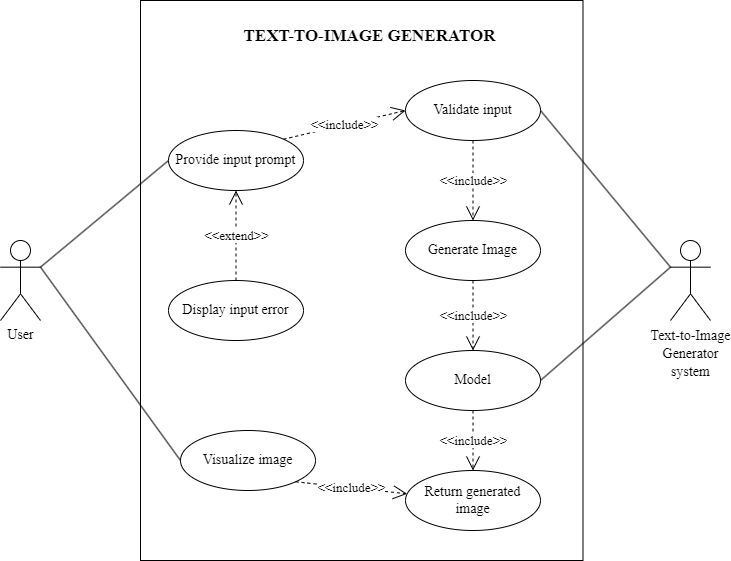

The diagram above was exported from draw.io. Its source (the exported page's mxGraphModel, read from the mxfile embedded in the PNG):
<mxGraphModel dx="1434" dy="800" grid="1" gridSize="10" guides="1" tooltips="1" connect="1" arrows="1" fold="1" page="1" pageScale="1" pageWidth="850" pageHeight="1100" math="0" shadow="0">
  <root>
    <mxCell id="0" />
    <mxCell id="1" parent="0" />
    <mxCell id="gGUqmxZunpzsBXcEJyCN-1" value="" style="rounded=0;whiteSpace=wrap;html=1;" parent="1" vertex="1">
      <mxGeometry x="330" y="100" width="442.5" height="560" as="geometry" />
    </mxCell>
    <mxCell id="gGUqmxZunpzsBXcEJyCN-2" value="&lt;font style=&quot;font-size: 14px;&quot; face=&quot;Times New Roman&quot;&gt;Text-to-Image &lt;br style=&quot;font-size: 14px;&quot;&gt;Generator &lt;br style=&quot;font-size: 14px;&quot;&gt;system&lt;/font&gt;" style="shape=umlActor;verticalLabelPosition=bottom;verticalAlign=top;html=1;outlineConnect=0;fontSize=14;" parent="1" vertex="1">
      <mxGeometry x="860" y="340" width="40" height="80" as="geometry" />
    </mxCell>
    <mxCell id="gGUqmxZunpzsBXcEJyCN-3" value="&lt;font style=&quot;font-size: 14px;&quot; face=&quot;Times New Roman&quot;&gt;User&lt;/font&gt;" style="shape=umlActor;verticalLabelPosition=bottom;verticalAlign=top;html=1;outlineConnect=0;" parent="1" vertex="1">
      <mxGeometry x="190" y="340" width="40" height="80" as="geometry" />
    </mxCell>
    <mxCell id="w1NebF3XjIvzTh4Zjo_r-1" value="&lt;font style=&quot;font-size: 14px;&quot; face=&quot;Times New Roman&quot;&gt;Visualize image&lt;/font&gt;" style="ellipse;whiteSpace=wrap;html=1;" parent="1" vertex="1">
      <mxGeometry x="370" y="530" width="135" height="60" as="geometry" />
    </mxCell>
    <mxCell id="w1NebF3XjIvzTh4Zjo_r-3" value="&lt;font face=&quot;Times New Roman&quot; style=&quot;font-size: 14px;&quot;&gt;Model&lt;/font&gt;" style="ellipse;whiteSpace=wrap;html=1;" parent="1" vertex="1">
      <mxGeometry x="595" y="450" width="135" height="60" as="geometry" />
    </mxCell>
    <mxCell id="w1NebF3XjIvzTh4Zjo_r-4" value="&lt;font face=&quot;Times New Roman&quot; style=&quot;font-size: 14px;&quot;&gt;Validate input&lt;/font&gt;" style="ellipse;whiteSpace=wrap;html=1;" parent="1" vertex="1">
      <mxGeometry x="595" y="180" width="135" height="60" as="geometry" />
    </mxCell>
    <mxCell id="w1NebF3XjIvzTh4Zjo_r-5" value="&lt;font face=&quot;Times New Roman&quot; style=&quot;font-size: 14px;&quot;&gt;Display input error&lt;/font&gt;" style="ellipse;whiteSpace=wrap;html=1;" parent="1" vertex="1">
      <mxGeometry x="358" y="380" width="135" height="60" as="geometry" />
    </mxCell>
    <mxCell id="w1NebF3XjIvzTh4Zjo_r-6" value="&lt;font style=&quot;font-size: 14px;&quot; face=&quot;Times New Roman&quot;&gt;Provide input prompt&lt;/font&gt;" style="ellipse;whiteSpace=wrap;html=1;" parent="1" vertex="1">
      <mxGeometry x="358" y="230" width="135" height="60" as="geometry" />
    </mxCell>
    <mxCell id="w1NebF3XjIvzTh4Zjo_r-7" value="&lt;font face=&quot;Times New Roman&quot; style=&quot;font-size: 14px;&quot;&gt;Return generated image&lt;/font&gt;" style="ellipse;whiteSpace=wrap;html=1;" parent="1" vertex="1">
      <mxGeometry x="595" y="570" width="135" height="60" as="geometry" />
    </mxCell>
    <mxCell id="w1NebF3XjIvzTh4Zjo_r-8" value="&lt;font style=&quot;font-size: 14px;&quot; face=&quot;Times New Roman&quot;&gt;Generate Image&lt;/font&gt;" style="ellipse;whiteSpace=wrap;html=1;" parent="1" vertex="1">
      <mxGeometry x="595" y="320" width="135" height="60" as="geometry" />
    </mxCell>
    <mxCell id="w1NebF3XjIvzTh4Zjo_r-10" value="&lt;font face=&quot;Times New Roman&quot; style=&quot;font-size: 13px;&quot;&gt;&amp;lt;&amp;lt;include&amp;gt;&amp;gt;&lt;/font&gt;" style="endArrow=open;endSize=12;dashed=1;html=1;rounded=0;exitX=1;exitY=0;exitDx=0;exitDy=0;entryX=0;entryY=0.5;entryDx=0;entryDy=0;" parent="1" source="w1NebF3XjIvzTh4Zjo_r-6" edge="1" target="w1NebF3XjIvzTh4Zjo_r-4">
      <mxGeometry width="160" relative="1" as="geometry">
        <mxPoint x="330" y="360" as="sourcePoint" />
        <mxPoint x="560" y="270" as="targetPoint" />
      </mxGeometry>
    </mxCell>
    <mxCell id="w1NebF3XjIvzTh4Zjo_r-12" value="&lt;font style=&quot;font-size: 13px;&quot; face=&quot;Times New Roman&quot;&gt;&amp;lt;&amp;lt;extend&amp;gt;&amp;gt;&lt;/font&gt;" style="endArrow=open;endSize=12;dashed=1;html=1;rounded=0;exitX=0.5;exitY=0;exitDx=0;exitDy=0;entryX=0.5;entryY=1;entryDx=0;entryDy=0;" parent="1" source="w1NebF3XjIvzTh4Zjo_r-5" target="w1NebF3XjIvzTh4Zjo_r-6" edge="1">
      <mxGeometry width="160" relative="1" as="geometry">
        <mxPoint x="455" y="310" as="sourcePoint" />
        <mxPoint x="570" y="280" as="targetPoint" />
      </mxGeometry>
    </mxCell>
    <mxCell id="w1NebF3XjIvzTh4Zjo_r-14" value="&lt;font style=&quot;font-size: 13px;&quot; face=&quot;Times New Roman&quot;&gt;&amp;lt;&amp;lt;include&amp;gt;&amp;gt;&lt;/font&gt;" style="endArrow=open;endSize=12;dashed=1;html=1;rounded=0;exitX=1;exitY=1;exitDx=0;exitDy=0;" parent="1" source="w1NebF3XjIvzTh4Zjo_r-1" target="w1NebF3XjIvzTh4Zjo_r-7" edge="1">
      <mxGeometry width="160" relative="1" as="geometry">
        <mxPoint x="388" y="600" as="sourcePoint" />
        <mxPoint x="503" y="570" as="targetPoint" />
      </mxGeometry>
    </mxCell>
    <mxCell id="w1NebF3XjIvzTh4Zjo_r-15" value="" style="endArrow=none;html=1;rounded=0;exitX=1;exitY=0.3333333333333333;exitDx=0;exitDy=0;exitPerimeter=0;entryX=0;entryY=0.5;entryDx=0;entryDy=0;" parent="1" source="gGUqmxZunpzsBXcEJyCN-3" target="w1NebF3XjIvzTh4Zjo_r-6" edge="1">
      <mxGeometry width="50" height="50" relative="1" as="geometry">
        <mxPoint x="380" y="450" as="sourcePoint" />
        <mxPoint x="430" y="400" as="targetPoint" />
      </mxGeometry>
    </mxCell>
    <mxCell id="w1NebF3XjIvzTh4Zjo_r-17" value="" style="endArrow=none;html=1;rounded=0;exitX=1;exitY=0.3333333333333333;exitDx=0;exitDy=0;exitPerimeter=0;entryX=0;entryY=0.5;entryDx=0;entryDy=0;" parent="1" source="gGUqmxZunpzsBXcEJyCN-3" target="w1NebF3XjIvzTh4Zjo_r-1" edge="1">
      <mxGeometry width="50" height="50" relative="1" as="geometry">
        <mxPoint x="230" y="390" as="sourcePoint" />
        <mxPoint x="340" y="320" as="targetPoint" />
      </mxGeometry>
    </mxCell>
    <mxCell id="w1NebF3XjIvzTh4Zjo_r-21" value="" style="endArrow=none;html=1;rounded=0;exitX=0;exitY=0.3333333333333333;exitDx=0;exitDy=0;exitPerimeter=0;entryX=1;entryY=0.5;entryDx=0;entryDy=0;" parent="1" source="gGUqmxZunpzsBXcEJyCN-2" target="w1NebF3XjIvzTh4Zjo_r-3" edge="1">
      <mxGeometry width="50" height="50" relative="1" as="geometry">
        <mxPoint x="440" y="450" as="sourcePoint" />
        <mxPoint x="690" y="410" as="targetPoint" />
      </mxGeometry>
    </mxCell>
    <mxCell id="w1NebF3XjIvzTh4Zjo_r-22" value="&lt;font style=&quot;font-size: 13px;&quot; face=&quot;Times New Roman&quot;&gt;&amp;lt;&amp;lt;include&amp;gt;&amp;gt;&lt;/font&gt;" style="endArrow=open;endSize=12;dashed=1;html=1;rounded=0;exitX=0.5;exitY=1;exitDx=0;exitDy=0;entryX=0.5;entryY=0;entryDx=0;entryDy=0;" parent="1" source="w1NebF3XjIvzTh4Zjo_r-8" target="w1NebF3XjIvzTh4Zjo_r-3" edge="1">
      <mxGeometry width="160" relative="1" as="geometry">
        <mxPoint x="459" y="526" as="sourcePoint" />
        <mxPoint x="564" y="480" as="targetPoint" />
      </mxGeometry>
    </mxCell>
    <mxCell id="w1NebF3XjIvzTh4Zjo_r-23" value="&lt;font face=&quot;Times New Roman&quot; style=&quot;font-size: 13px;&quot;&gt;&amp;lt;&amp;lt;include&amp;gt;&amp;gt;&lt;/font&gt;" style="endArrow=open;endSize=12;dashed=1;html=1;rounded=0;exitX=0.5;exitY=1;exitDx=0;exitDy=0;entryX=0.5;entryY=0;entryDx=0;entryDy=0;" parent="1" source="w1NebF3XjIvzTh4Zjo_r-4" target="w1NebF3XjIvzTh4Zjo_r-8" edge="1">
      <mxGeometry x="-0.0005" width="160" relative="1" as="geometry">
        <mxPoint x="690" y="305" as="sourcePoint" />
        <mxPoint x="660" y="320" as="targetPoint" />
        <mxPoint as="offset" />
      </mxGeometry>
    </mxCell>
    <mxCell id="w1NebF3XjIvzTh4Zjo_r-25" value="&lt;font face=&quot;Times New Roman&quot; style=&quot;font-size: 13px;&quot;&gt;&amp;lt;&amp;lt;include&amp;gt;&amp;gt;&lt;/font&gt;" style="endArrow=open;endSize=12;dashed=1;html=1;rounded=0;exitX=0.5;exitY=1;exitDx=0;exitDy=0;entryX=0.5;entryY=0;entryDx=0;entryDy=0;" parent="1" source="w1NebF3XjIvzTh4Zjo_r-3" target="w1NebF3XjIvzTh4Zjo_r-7" edge="1">
      <mxGeometry width="160" relative="1" as="geometry">
        <mxPoint x="680" y="550" as="sourcePoint" />
        <mxPoint x="800" y="634" as="targetPoint" />
      </mxGeometry>
    </mxCell>
    <mxCell id="w1NebF3XjIvzTh4Zjo_r-26" value="&lt;h3 style=&quot;font-size: 17px;&quot;&gt;&lt;font face=&quot;Times New Roman&quot; style=&quot;font-size: 17px;&quot;&gt;TEXT-TO-IMAGE GENERATOR&lt;/font&gt;&lt;/h3&gt;" style="text;html=1;strokeColor=none;fillColor=none;align=center;verticalAlign=middle;whiteSpace=wrap;rounded=0;fontSize=17;" parent="1" vertex="1">
      <mxGeometry x="420" y="120" width="278.75" height="30" as="geometry" />
    </mxCell>
    <mxCell id="hWkzAkKzOIaXmsCI_Om8-3" value="" style="endArrow=none;html=1;rounded=0;exitX=0;exitY=0.3333333333333333;exitDx=0;exitDy=0;exitPerimeter=0;entryX=1;entryY=0.5;entryDx=0;entryDy=0;" edge="1" parent="1" source="gGUqmxZunpzsBXcEJyCN-2" target="w1NebF3XjIvzTh4Zjo_r-4">
      <mxGeometry width="50" height="50" relative="1" as="geometry">
        <mxPoint x="890" y="360" as="sourcePoint" />
        <mxPoint x="712" y="469" as="targetPoint" />
      </mxGeometry>
    </mxCell>
  </root>
</mxGraphModel>